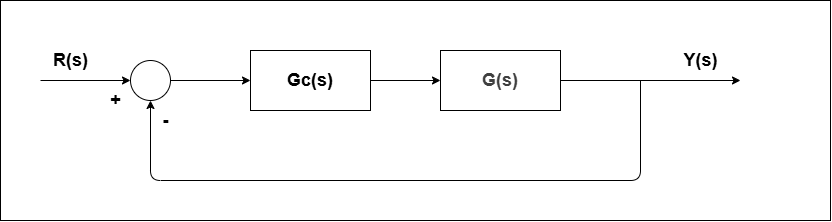

The diagram above was exported from draw.io. Its source (the exported page's mxGraphModel, read from the mxfile embedded in the PNG):
<mxGraphModel dx="1154" dy="537" grid="1" gridSize="10" guides="1" tooltips="1" connect="1" arrows="1" fold="1" page="1" pageScale="1" pageWidth="1100" pageHeight="850" background="#FFFFFF" math="0" shadow="0">
  <root>
    <mxCell id="0" />
    <mxCell id="1" parent="0" />
    <mxCell id="11" value="" style="rounded=0;whiteSpace=wrap;html=1;movable=1;resizable=1;rotatable=1;deletable=1;editable=1;locked=0;connectable=1;" parent="1" vertex="1">
      <mxGeometry x="70" y="180" width="830" height="220" as="geometry" />
    </mxCell>
    <mxCell id="7" style="edgeStyle=none;html=1;entryX=0;entryY=0.5;entryDx=0;entryDy=0;" parent="1" source="2" target="3" edge="1">
      <mxGeometry relative="1" as="geometry" />
    </mxCell>
    <mxCell id="2" value="&lt;b&gt;&lt;font style=&quot;font-size: 18px;&quot;&gt;Gc(s)&lt;/font&gt;&lt;/b&gt;" style="rounded=0;whiteSpace=wrap;html=1;" parent="1" vertex="1">
      <mxGeometry x="320" y="230" width="120" height="60" as="geometry" />
    </mxCell>
    <mxCell id="8" style="edgeStyle=none;html=1;" parent="1" source="3" edge="1">
      <mxGeometry relative="1" as="geometry">
        <mxPoint x="810" y="260" as="targetPoint" />
      </mxGeometry>
    </mxCell>
    <mxCell id="3" value="&lt;b style=&quot;color: rgb(63, 63, 63); scrollbar-color: rgb(226, 226, 226) rgb(251, 251, 251);&quot;&gt;&lt;font style=&quot;color: rgb(63, 63, 63); scrollbar-color: rgb(226, 226, 226) rgb(251, 251, 251); font-size: 18px;&quot;&gt;G(s)&lt;/font&gt;&lt;/b&gt;" style="rounded=0;whiteSpace=wrap;html=1;" parent="1" vertex="1">
      <mxGeometry x="510" y="230" width="120" height="60" as="geometry" />
    </mxCell>
    <mxCell id="6" style="edgeStyle=none;html=1;entryX=0;entryY=0.5;entryDx=0;entryDy=0;" parent="1" source="4" target="2" edge="1">
      <mxGeometry relative="1" as="geometry" />
    </mxCell>
    <mxCell id="4" value="" style="ellipse;whiteSpace=wrap;html=1;aspect=fixed;" parent="1" vertex="1">
      <mxGeometry x="200" y="240" width="40" height="40" as="geometry" />
    </mxCell>
    <mxCell id="9" value="" style="endArrow=classic;html=1;entryX=0.5;entryY=1;entryDx=0;entryDy=0;" parent="1" target="4" edge="1">
      <mxGeometry width="50" height="50" relative="1" as="geometry">
        <mxPoint x="710" y="260" as="sourcePoint" />
        <mxPoint x="190" y="360" as="targetPoint" />
        <Array as="points">
          <mxPoint x="710" y="360" />
          <mxPoint x="220" y="360" />
        </Array>
      </mxGeometry>
    </mxCell>
    <mxCell id="10" value="" style="endArrow=classic;html=1;entryX=0;entryY=0.5;entryDx=0;entryDy=0;" parent="1" target="4" edge="1">
      <mxGeometry width="50" height="50" relative="1" as="geometry">
        <mxPoint x="110" y="260" as="sourcePoint" />
        <mxPoint x="170" y="250" as="targetPoint" />
      </mxGeometry>
    </mxCell>
    <mxCell id="12" value="&lt;font style=&quot;font-size: 18px;&quot;&gt;&lt;b&gt;R(s)&lt;/b&gt;&lt;/font&gt;" style="text;html=1;align=center;verticalAlign=middle;resizable=0;points=[];autosize=1;strokeColor=none;fillColor=none;" vertex="1" parent="1">
      <mxGeometry x="110" y="220" width="60" height="40" as="geometry" />
    </mxCell>
    <mxCell id="13" value="&lt;font style=&quot;font-size: 18px;&quot;&gt;&lt;b&gt;Y(s)&lt;/b&gt;&lt;/font&gt;" style="text;html=1;align=center;verticalAlign=middle;resizable=0;points=[];autosize=1;strokeColor=none;fillColor=none;" vertex="1" parent="1">
      <mxGeometry x="740" y="220" width="60" height="40" as="geometry" />
    </mxCell>
    <mxCell id="14" value="&lt;font style=&quot;font-size: 18px;&quot;&gt;&lt;b&gt;-&lt;/b&gt;&lt;/font&gt;" style="text;html=1;align=center;verticalAlign=middle;resizable=0;points=[];autosize=1;strokeColor=none;fillColor=none;" vertex="1" parent="1">
      <mxGeometry x="220" y="280" width="30" height="40" as="geometry" />
    </mxCell>
    <mxCell id="15" value="&lt;span style=&quot;font-size: 18px;&quot;&gt;&lt;b&gt;+&lt;/b&gt;&lt;/span&gt;" style="text;html=1;align=center;verticalAlign=middle;resizable=0;points=[];autosize=1;strokeColor=none;fillColor=none;" vertex="1" parent="1">
      <mxGeometry x="170" y="260" width="30" height="40" as="geometry" />
    </mxCell>
  </root>
</mxGraphModel>